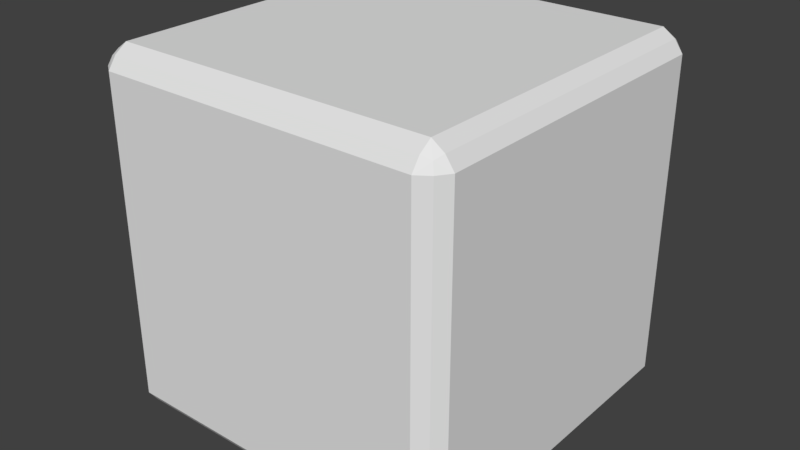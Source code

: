 # Source: rock_block.blend  (saved by Blender 2.79.0; exported with 4.5.12 LTS)
import bpy
from mathutils import Matrix  # noqa: F401  (used for matrix-valued properties, if any)

bpy.ops.wm.read_factory_settings(use_empty=True)
scene = bpy.context.scene
scene.name = 'Scene'

# ---- collections
col_collection_1 = bpy.data.collections.new('Collection 1'); scene.collection.children.link(col_collection_1)

# ---- materials (node trees are filled in below, after node groups)
mat_material = bpy.data.materials.new('Material')
mat_material.alpha_threshold = 0.0
mat_material.use_transparent_shadow = False
mat_material.roughness = 0.5
mat_material.specular_intensity = 0.0
mat_material.line_color = (0.0, 0.0, 0.0, 1.0)

# ---- material node trees

# ---- world
world_world = bpy.data.worlds.new('World'); scene.world = world_world
world_world.color = (0.05088, 0.05088, 0.05088)
world_world.use_sun_shadow = False
world_world.sun_shadow_jitter_overblur = 0.0
world_world.cycles.sampling_method = 'MANUAL'

# ---- meshes
me_cube = bpy.data.meshes.new('Cube')
me_cube.from_pydata([(1.0, 1.0, -1.0), (1.0, -1.0, -1.0), (-1.0, -1.0, -1.0), (-1.0, 1.0, -1.0), (1.0, 1.0, 1.0), (1.0, -1.0, 1.0), (-1.0, -1.0, 1.0), (-1.0, 1.0, 1.0)], [], [(0, 1, 2, 3), (4, 7, 6, 5), (0, 4, 5, 1), (1, 5, 6, 2), (2, 6, 7, 3), (4, 0, 3, 7)])
me_cube.materials.append(mat_material)
me_cube.use_remesh_preserve_volume = False
me_cube.use_remesh_preserve_attributes = False
me_cube.use_mirror_vertex_groups = False
me_cube.update()

# ---- objects
ob_cube = bpy.data.objects.new('Cube', me_cube)

# ---- transforms, parenting, visibility, modifiers, constraints
ob_cube.location = (0.0, 0.0, 2.218)
ob_cube.scale = (2.215, 2.215, 2.215)
ob_cube.lock_rotations_4d = False
ob_cube.empty_display_type = 'ARROWS'
ob_cube.lineart.crease_threshold = 0.0
_m = ob_cube.modifiers.new('Bevel', 'BEVEL')
_m.width = 0.113
_m.width_pct = 0.113
_m.segments = 2
_m.limit_method = 'NONE'
_m.profile = 0.3459
_m.material = 0
_m.spread = 0.0

# ---- collection membership
col_collection_1.objects.link(ob_cube)

# ---- scene / render settings (as saved in the file)
scene.frame_start = 1; scene.frame_end = 250; scene.frame_set(1)
scene.render.engine = 'BLENDER_EEVEE_NEXT'
scene.render.resolution_percentage = 50
scene.render.dither_intensity = 0.0
scene.cycles.use_denoising = False
scene.cycles.samples = 128
scene.cycles.sampling_pattern = 'TABULATED_SOBOL'
scene.cycles.use_adaptive_sampling = False
scene.cycles.use_light_tree = False
scene.cycles.blur_glossy = 0.0
scene.cycles.sample_clamp_indirect = 0.0
scene.view_settings.view_transform = 'Standard'
bpy.context.view_layer.update()

# ---- added for rendering (the .blend has no active camera and no usable light): camera, sun
cam_auto = bpy.data.cameras.new('AutoCamera')
cam_auto.lens = 50.0
cam_auto.sensor_width = 36.0
cam_auto.clip_end = 1000.0
ob_auto_camera = bpy.data.objects.new('AutoCamera', cam_auto)
scene.collection.objects.link(ob_auto_camera)
ob_auto_camera.location = (7.09848, -8.51817, 7.89669)
ob_auto_camera.rotation_euler = (1.09748, -7.21219e-08, 0.694738)
scene.camera = ob_auto_camera
light_auto_sun = bpy.data.lights.new('AutoSun', 'SUN')
light_auto_sun.energy = 3.0
light_auto_sun.angle = 0.0523599
ob_auto_sun = bpy.data.objects.new('AutoSun', light_auto_sun)
scene.collection.objects.link(ob_auto_sun)
ob_auto_sun.rotation_euler = (0.872665, 0.174533, 0.523599)
bpy.context.view_layer.update()
